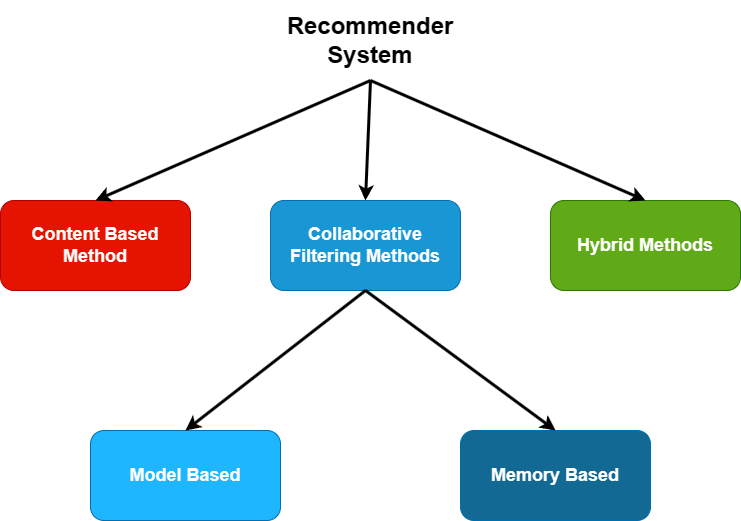

The diagram above was exported from draw.io. Its source (the exported page's mxGraphModel, read from the mxfile embedded in the PNG):
<mxGraphModel dx="832" dy="481" grid="1" gridSize="10" guides="1" tooltips="1" connect="1" arrows="1" fold="1" page="1" pageScale="1" pageWidth="827" pageHeight="1169" math="0" shadow="0">
  <root>
    <mxCell id="ML-ktMMby7COp1WnKw2c-0" />
    <mxCell id="ML-ktMMby7COp1WnKw2c-1" parent="ML-ktMMby7COp1WnKw2c-0" />
    <mxCell id="ML-ktMMby7COp1WnKw2c-2" value="Recommender System" style="text;html=1;align=center;verticalAlign=middle;whiteSpace=wrap;rounded=0;fontStyle=1;fontSize=24;" vertex="1" parent="ML-ktMMby7COp1WnKw2c-1">
      <mxGeometry x="280" y="80" width="200" height="80" as="geometry" />
    </mxCell>
    <mxCell id="ML-ktMMby7COp1WnKw2c-3" value="&lt;font style=&quot;font-size: 18px;&quot;&gt;&lt;b&gt;Content Based Method&lt;/b&gt;&lt;/font&gt;" style="rounded=1;whiteSpace=wrap;html=1;fillColor=#e51400;fontColor=#ffffff;strokeColor=#B20000;" vertex="1" parent="ML-ktMMby7COp1WnKw2c-1">
      <mxGeometry x="10" y="280" width="190" height="90" as="geometry" />
    </mxCell>
    <mxCell id="ML-ktMMby7COp1WnKw2c-4" value="Collaborative Filtering Methods" style="rounded=1;whiteSpace=wrap;html=1;fontStyle=1;fontSize=18;fillColor=#1997D4;fontColor=#ffffff;strokeColor=#006EAF;" vertex="1" parent="ML-ktMMby7COp1WnKw2c-1">
      <mxGeometry x="280" y="280" width="190" height="90" as="geometry" />
    </mxCell>
    <mxCell id="ML-ktMMby7COp1WnKw2c-5" value="Hybrid Methods" style="rounded=1;whiteSpace=wrap;html=1;fontSize=18;fontStyle=1;strokeColor=#2D7600;fillColor=#60a917;fontColor=#ffffff;" vertex="1" parent="ML-ktMMby7COp1WnKw2c-1">
      <mxGeometry x="560" y="280" width="190" height="90" as="geometry" />
    </mxCell>
    <mxCell id="ML-ktMMby7COp1WnKw2c-6" value="" style="endArrow=classic;html=1;rounded=0;exitX=0.5;exitY=1;exitDx=0;exitDy=0;entryX=0.5;entryY=0;entryDx=0;entryDy=0;fontStyle=1;strokeWidth=3;" edge="1" parent="ML-ktMMby7COp1WnKw2c-1" source="ML-ktMMby7COp1WnKw2c-2" target="ML-ktMMby7COp1WnKw2c-3">
      <mxGeometry width="50" height="50" relative="1" as="geometry">
        <mxPoint x="390" y="310" as="sourcePoint" />
        <mxPoint x="440" y="260" as="targetPoint" />
      </mxGeometry>
    </mxCell>
    <mxCell id="ML-ktMMby7COp1WnKw2c-7" value="" style="endArrow=classic;html=1;rounded=0;entryX=0.5;entryY=0;entryDx=0;entryDy=0;fontStyle=1;strokeWidth=3;" edge="1" parent="ML-ktMMby7COp1WnKw2c-1" target="ML-ktMMby7COp1WnKw2c-4">
      <mxGeometry width="50" height="50" relative="1" as="geometry">
        <mxPoint x="380" y="160" as="sourcePoint" />
        <mxPoint x="115" y="290" as="targetPoint" />
      </mxGeometry>
    </mxCell>
    <mxCell id="ML-ktMMby7COp1WnKw2c-8" value="" style="endArrow=classic;html=1;rounded=0;entryX=0.5;entryY=0;entryDx=0;entryDy=0;fontStyle=1;strokeWidth=3;exitX=0.5;exitY=1;exitDx=0;exitDy=0;" edge="1" parent="ML-ktMMby7COp1WnKw2c-1" source="ML-ktMMby7COp1WnKw2c-2" target="ML-ktMMby7COp1WnKw2c-5">
      <mxGeometry width="50" height="50" relative="1" as="geometry">
        <mxPoint x="390" y="170" as="sourcePoint" />
        <mxPoint x="385" y="290" as="targetPoint" />
      </mxGeometry>
    </mxCell>
    <mxCell id="5JaoP1Z4PShylcp6JhJ9-0" value="Model Based" style="rounded=1;whiteSpace=wrap;html=1;fontStyle=1;fontSize=18;fillColor=#1EB6FF;fontColor=#ffffff;strokeColor=#006EAF;" vertex="1" parent="ML-ktMMby7COp1WnKw2c-1">
      <mxGeometry x="100" y="510" width="190" height="90" as="geometry" />
    </mxCell>
    <mxCell id="5JaoP1Z4PShylcp6JhJ9-1" value="Memory Based" style="rounded=1;whiteSpace=wrap;html=1;fontStyle=1;fontSize=18;fillColor=#116994;fontColor=#ffffff;strokeColor=#006EAF;" vertex="1" parent="ML-ktMMby7COp1WnKw2c-1">
      <mxGeometry x="470" y="510" width="190" height="90" as="geometry" />
    </mxCell>
    <mxCell id="5JaoP1Z4PShylcp6JhJ9-2" value="" style="endArrow=classic;html=1;rounded=0;entryX=0.5;entryY=0;entryDx=0;entryDy=0;fontStyle=1;strokeWidth=3;exitX=0.5;exitY=1;exitDx=0;exitDy=0;" edge="1" parent="ML-ktMMby7COp1WnKw2c-1" source="ML-ktMMby7COp1WnKw2c-4" target="5JaoP1Z4PShylcp6JhJ9-0">
      <mxGeometry width="50" height="50" relative="1" as="geometry">
        <mxPoint x="375" y="420" as="sourcePoint" />
        <mxPoint x="370" y="540" as="targetPoint" />
      </mxGeometry>
    </mxCell>
    <mxCell id="5JaoP1Z4PShylcp6JhJ9-3" value="" style="endArrow=classic;html=1;rounded=0;entryX=0.5;entryY=0;entryDx=0;entryDy=0;fontStyle=1;strokeWidth=3;exitX=0.5;exitY=1;exitDx=0;exitDy=0;" edge="1" parent="ML-ktMMby7COp1WnKw2c-1" source="ML-ktMMby7COp1WnKw2c-4" target="5JaoP1Z4PShylcp6JhJ9-1">
      <mxGeometry width="50" height="50" relative="1" as="geometry">
        <mxPoint x="385" y="380" as="sourcePoint" />
        <mxPoint x="205" y="520" as="targetPoint" />
      </mxGeometry>
    </mxCell>
  </root>
</mxGraphModel>